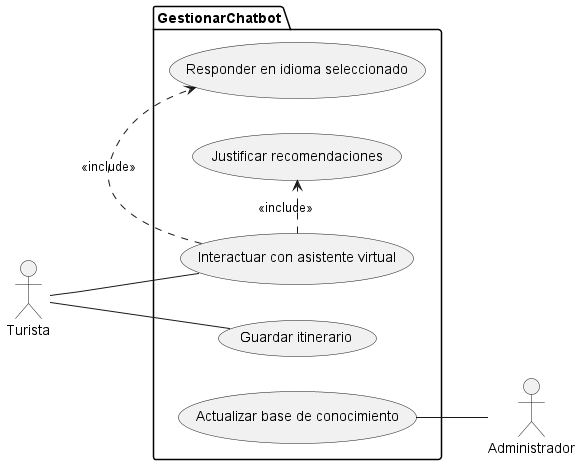

The diagram above was rendered by PlantUML. Its source (embedded in the PNG):
@startuml
left to right direction

actor "Turista" as turista
actor "Administrador" as administrador

package "GestionarChatbot" {
  usecase "Interactuar con asistente virtual" as UC_CB1
  usecase "Guardar itinerario" as UC_CB2
  usecase "Actualizar base de conocimiento" as UC_CB5
  usecase "Responder en idioma seleccionado" as UC_CB3
  usecase "Justificar recomendaciones" as UC_CB4
}

turista -- UC_CB1
turista -- UC_CB2

UC_CB5 -- administrador

' Relaciones de inclusión y dependencia del asistente:
UC_CB1 .> UC_CB3 : <<include>>
UC_CB1 .> UC_CB4 : <<include>>
@enduml